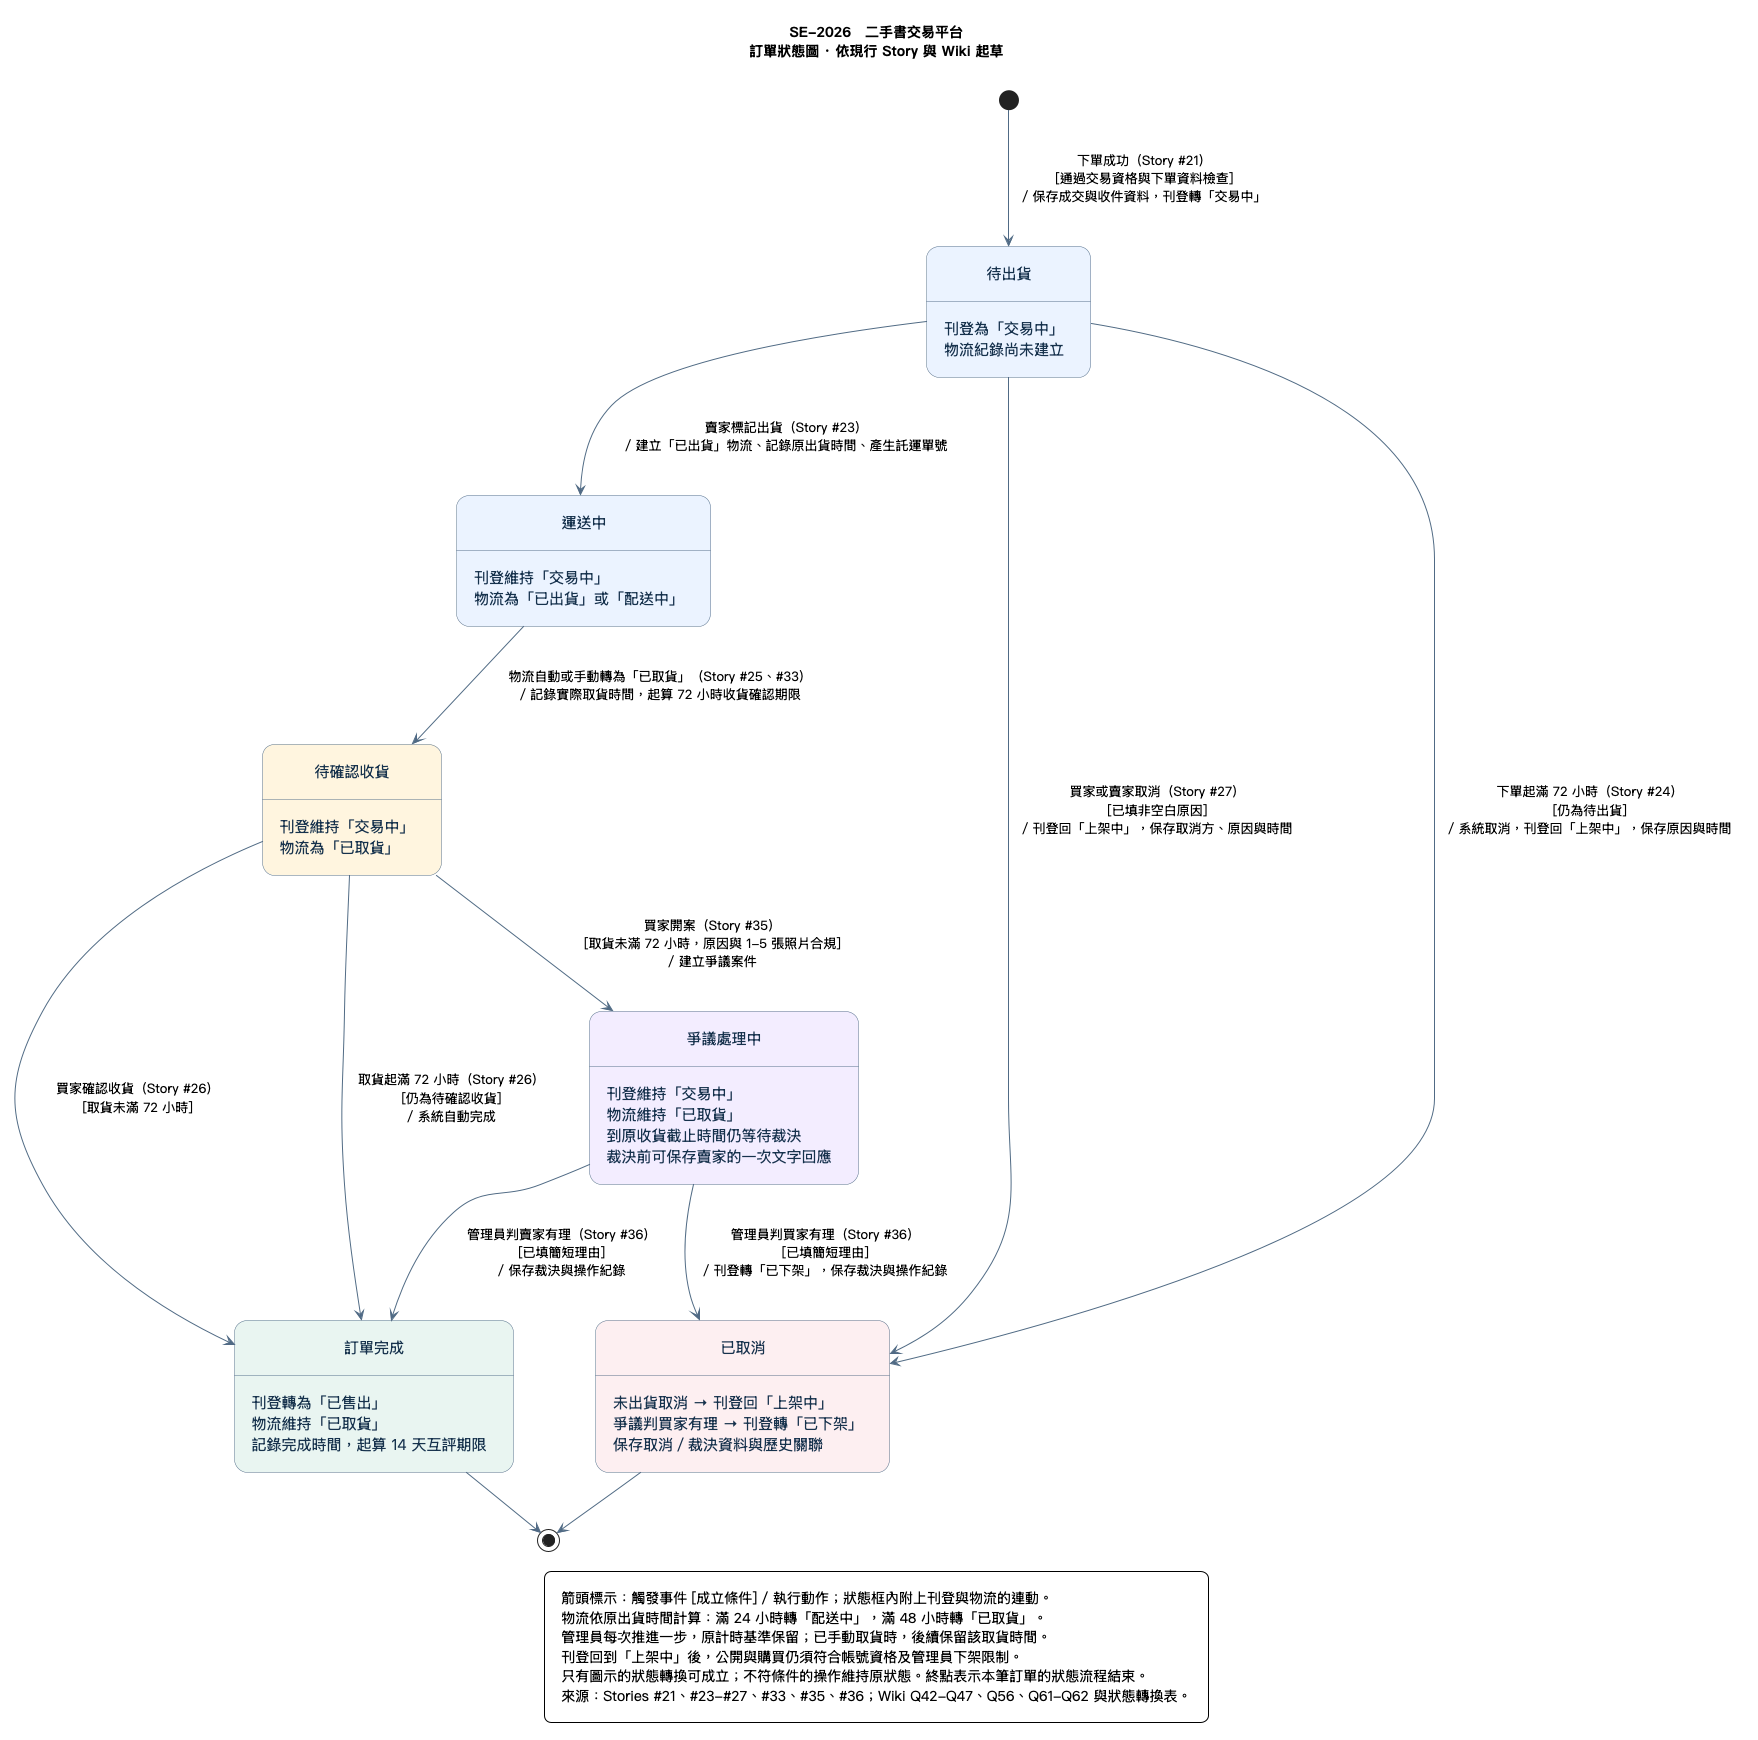

The diagram above was rendered by PlantUML. Its source (embedded in the PNG):
@startuml
' 統一版 v1.1 2026-11-10
' Wiki revision: 9771afe81ffb7576da0406a3da56219ffb2e12db
title SE-2026　二手書交易平台\n訂單狀態圖 · 依現行 Story 與 Wiki 起草
top to bottom direction
skinparam backgroundColor #FFFFFF
skinparam defaultFontName "PingFang TC"
skinparam defaultFontSize 15
skinparam shadowing false
skinparam stateBorderColor #56708A
skinparam stateFontColor #17324D
skinparam ArrowColor #516B84
skinparam ArrowFontSize 13
skinparam nodesep 65
skinparam ranksep 55
skinparam padding 12

state "待出貨" as Pending #EAF2FF
Pending : 刊登為「交易中」
Pending : 物流紀錄尚未建立

state "運送中" as Shipping #EAF2FF
Shipping : 刊登維持「交易中」
Shipping : 物流為「已出貨」或「配送中」

state "待確認收貨" as Confirming #FFF5DE
Confirming : 刊登維持「交易中」
Confirming : 物流為「已取貨」

state "爭議處理中" as Disputed #F2ECFF
Disputed : 刊登維持「交易中」
Disputed : 物流維持「已取貨」
Disputed : 到原收貨截止時間仍等待裁決
Disputed : 裁決前可保存賣家的一次文字回應

state "訂單完成" as Completed #E8F5F1
Completed : 刊登轉為「已售出」
Completed : 物流維持「已取貨」
Completed : 記錄完成時間，起算 14 天互評期限

state "已取消" as Cancelled #FDEEF0
Cancelled : 未出貨取消 → 刊登回「上架中」
Cancelled : 爭議判買家有理 → 刊登轉「已下架」
Cancelled : 保存取消／裁決資料與歷史關聯

[*] --> Pending : 下單成功（Story #21）\n[通過交易資格與下單資料檢查]\n/ 保存成交與收件資料，刊登轉「交易中」

Pending --> Shipping : 賣家標記出貨（Story #23）\n/ 建立「已出貨」物流、記錄原出貨時間、產生託運單號

Pending --> Cancelled : 買家或賣家取消（Story #27）\n[已填非空白原因]\n/ 刊登回「上架中」，保存取消方、原因與時間

Pending --> Cancelled : 下單起滿 72 小時（Story #24）\n[仍為待出貨]\n/ 系統取消，刊登回「上架中」，保存原因與時間

Shipping --> Confirming : 物流自動或手動轉為「已取貨」（Story #25、#33）\n/ 記錄實際取貨時間，起算 72 小時收貨確認期限

Confirming --> Completed : 買家確認收貨（Story #26）\n[取貨未滿 72 小時]

Confirming --> Completed : 取貨起滿 72 小時（Story #26）\n[仍為待確認收貨]\n/ 系統自動完成

Confirming --> Disputed : 買家開案（Story #35）\n[取貨未滿 72 小時，原因與 1-5 張照片合規]\n/ 建立爭議案件

Disputed --> Completed : 管理員判賣家有理（Story #36）\n[已填簡短理由]\n/ 保存裁決與操作紀錄

Disputed --> Cancelled : 管理員判買家有理（Story #36）\n[已填簡短理由]\n/ 刊登轉「已下架」，保存裁決與操作紀錄

Completed --> [*]
Cancelled --> [*]

legend bottom
  箭頭標示：觸發事件 [成立條件] / 執行動作；狀態框內附上刊登與物流的連動。
  物流依原出貨時間計算：滿 24 小時轉「配送中」，滿 48 小時轉「已取貨」。
  管理員每次推進一步，原計時基準保留；已手動取貨時，後續保留該取貨時間。
  刊登回到「上架中」後，公開與購買仍須符合帳號資格及管理員下架限制。
  只有圖示的狀態轉換可成立；不符條件的操作維持原狀態。終點表示本筆訂單的狀態流程結束。
  來源：Stories #21、#23-#27、#33、#35、#36；Wiki Q42-Q47、Q56、Q61-Q62 與狀態轉換表。
endlegend
@enduml